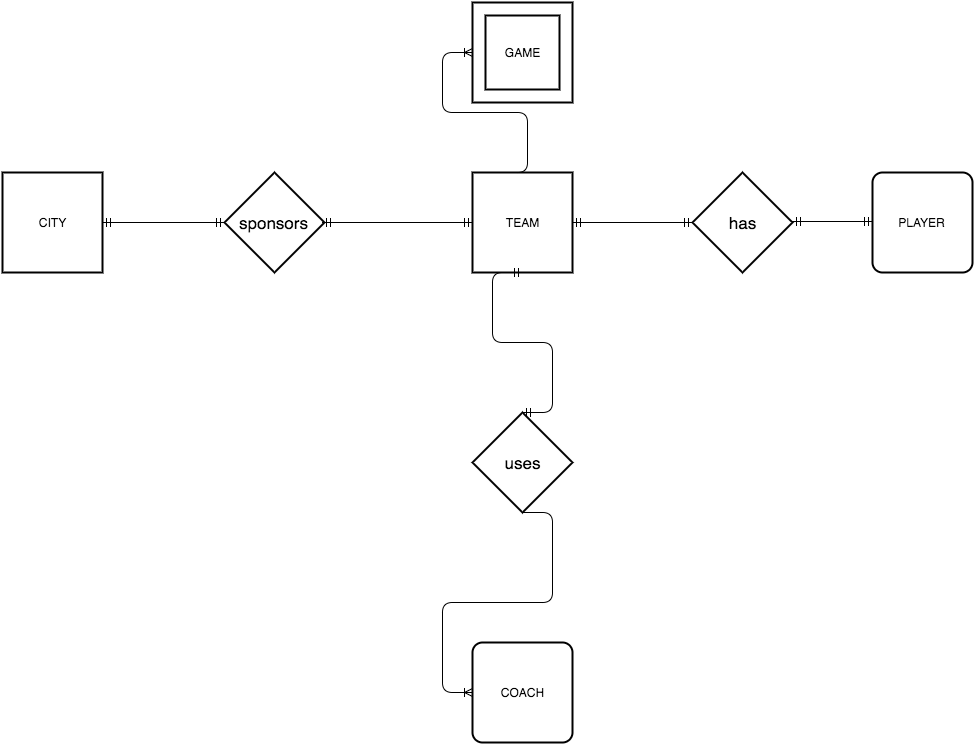

The diagram above was exported from draw.io. Its source (the exported page's mxGraphModel, read from the mxfile embedded in the PNG):
<mxGraphModel dx="2044" dy="1807" grid="1" gridSize="10" guides="1" tooltips="1" connect="1" arrows="1" fold="1" page="1" pageScale="1" pageWidth="850" pageHeight="1100" background="#ffffff" math="0" shadow="0">
  <root>
    <mxCell id="0" />
    <mxCell id="1" parent="0" />
    <mxCell id="2" value="sponsors" style="shape=rhombus;strokeWidth=2;fontSize=17;perimeter=rhombusPerimeter;whiteSpace=wrap;html=1;align=center;" vertex="1" parent="1">
      <mxGeometry x="152" y="170" width="100" height="100" as="geometry" />
    </mxCell>
    <mxCell id="3" value="has" style="shape=rhombus;strokeWidth=2;fontSize=17;perimeter=rhombusPerimeter;whiteSpace=wrap;html=1;align=center;" vertex="1" parent="1">
      <mxGeometry x="620" y="170" width="100" height="100" as="geometry" />
    </mxCell>
    <mxCell id="4" value="uses" style="shape=rhombus;strokeWidth=2;fontSize=17;perimeter=rhombusPerimeter;whiteSpace=wrap;html=1;align=center;" vertex="1" parent="1">
      <mxGeometry x="400" y="410" width="100" height="100" as="geometry" />
    </mxCell>
    <mxCell id="5" value="PLAYER" style="strokeWidth=2;rounded=1;arcSize=10;whiteSpace=wrap;html=1;align=center;" vertex="1" parent="1">
      <mxGeometry x="800" y="170" width="100" height="100" as="geometry" />
    </mxCell>
    <mxCell id="6" value="COACH" style="strokeWidth=2;rounded=1;arcSize=10;whiteSpace=wrap;html=1;align=center;" vertex="1" parent="1">
      <mxGeometry x="400" y="640" width="100" height="100" as="geometry" />
    </mxCell>
    <mxCell id="7" value="CITY" style="strokeWidth=2;whiteSpace=wrap;html=1;align=center;" vertex="1" parent="1">
      <mxGeometry x="-70" y="170" width="100" height="100" as="geometry" />
    </mxCell>
    <mxCell id="8" value="TEAM" style="strokeWidth=2;whiteSpace=wrap;html=1;align=center;" vertex="1" parent="1">
      <mxGeometry x="400" y="170" width="100" height="100" as="geometry" />
    </mxCell>
    <mxCell id="10" value="" style="edgeStyle=entityRelationEdgeStyle;html=1;endArrow=ERmandOne;startArrow=ERmandOne;entryX=0;entryY=0.5;exitX=1;exitY=0.5;" edge="1" parent="1" source="7" target="2">
      <mxGeometry width="100" height="100" relative="1" as="geometry">
        <mxPoint x="40" y="220" as="sourcePoint" />
        <mxPoint x="-70" y="10" as="targetPoint" />
      </mxGeometry>
    </mxCell>
    <mxCell id="11" value="" style="edgeStyle=entityRelationEdgeStyle;html=1;endArrow=ERmandOne;startArrow=ERmandOne;entryX=0;entryY=0.5;" edge="1" parent="1" target="8">
      <mxGeometry x="220" y="219" width="100" height="100" as="geometry">
        <mxPoint x="250" y="220" as="sourcePoint" />
        <mxPoint x="310" y="219" as="targetPoint" />
      </mxGeometry>
    </mxCell>
    <mxCell id="13" value="" style="edgeStyle=entityRelationEdgeStyle;html=1;endArrow=ERoneToMany;entryX=0;entryY=0.5;exitX=0.5;exitY=1;" edge="1" parent="1" source="4" target="6">
      <mxGeometry width="100" height="100" relative="1" as="geometry">
        <mxPoint x="450" y="510" as="sourcePoint" />
        <mxPoint x="-70" y="10" as="targetPoint" />
      </mxGeometry>
    </mxCell>
    <mxCell id="15" value="" style="edgeStyle=entityRelationEdgeStyle;html=1;endArrow=ERmandOne;startArrow=ERmandOne;exitX=1;exitY=0.5;entryX=0;entryY=0.5;" edge="1" parent="1" source="8" target="3">
      <mxGeometry width="100" height="100" relative="1" as="geometry">
        <mxPoint x="-170" y="110" as="sourcePoint" />
        <mxPoint x="630" y="170" as="targetPoint" />
      </mxGeometry>
    </mxCell>
    <mxCell id="16" value="" style="edgeStyle=entityRelationEdgeStyle;html=1;endArrow=ERmandOne;startArrow=ERmandOne;exitX=1;exitY=0.5;" edge="1" parent="1">
      <mxGeometry x="720" y="219" width="100" height="100" as="geometry">
        <mxPoint x="720" y="219" as="sourcePoint" />
        <mxPoint x="800" y="219" as="targetPoint" />
      </mxGeometry>
    </mxCell>
    <mxCell id="18" value="" style="edgeStyle=entityRelationEdgeStyle;html=1;endArrow=ERmandOne;startArrow=ERmandOne;entryX=0.5;entryY=1;exitX=0.5;exitY=0;" edge="1" parent="1" source="4" target="8">
      <mxGeometry width="100" height="100" relative="1" as="geometry">
        <mxPoint x="-170" y="110" as="sourcePoint" />
        <mxPoint x="-70" y="10" as="targetPoint" />
      </mxGeometry>
    </mxCell>
    <mxCell id="19" value="GAME" style="shape=ext;strokeWidth=2;margin=10;double=1;whiteSpace=wrap;html=1;align=center;" vertex="1" parent="1">
      <mxGeometry x="400" width="100" height="100" as="geometry" />
    </mxCell>
    <mxCell id="21" value="" style="edgeStyle=entityRelationEdgeStyle;html=1;endArrow=ERoneToMany;exitX=0.25;exitY=0;entryX=0;entryY=0.5;" edge="1" parent="1" source="8" target="19">
      <mxGeometry width="100" height="100" relative="1" as="geometry">
        <mxPoint x="230" y="160" as="sourcePoint" />
        <mxPoint x="330" y="60" as="targetPoint" />
      </mxGeometry>
    </mxCell>
  </root>
</mxGraphModel>